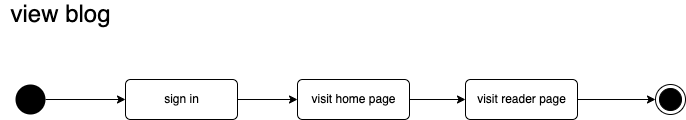

The diagram above was exported from draw.io. Its source (the exported page's mxGraphModel, read from the mxfile embedded in the PNG):
<mxGraphModel dx="1186" dy="683" grid="1" gridSize="10" guides="1" tooltips="1" connect="1" arrows="1" fold="1" page="1" pageScale="1" pageWidth="827" pageHeight="1169" math="0" shadow="0">
  <root>
    <mxCell id="0" />
    <mxCell id="1" parent="0" />
    <mxCell id="Wlo0kTgibTkUkE_SqMx7-7" style="edgeStyle=orthogonalEdgeStyle;rounded=0;orthogonalLoop=1;jettySize=auto;html=1;entryX=0;entryY=0.5;entryDx=0;entryDy=0;" parent="1" target="eJU6OAudXX6tlN-MqnCh-2" edge="1">
      <mxGeometry relative="1" as="geometry">
        <mxPoint x="240" y="345" as="sourcePoint" />
        <mxPoint x="317" y="345" as="targetPoint" />
      </mxGeometry>
    </mxCell>
    <mxCell id="MO17WwipZaVG_G69ae4t-4" style="edgeStyle=orthogonalEdgeStyle;rounded=0;orthogonalLoop=1;jettySize=auto;html=1;entryX=0;entryY=0.5;entryDx=0;entryDy=0;" parent="1" source="Wlo0kTgibTkUkE_SqMx7-1" target="MO17WwipZaVG_G69ae4t-3" edge="1">
      <mxGeometry relative="1" as="geometry" />
    </mxCell>
    <mxCell id="Wlo0kTgibTkUkE_SqMx7-1" value="" style="ellipse;fillColor=#000000;strokeColor=none;" parent="1" vertex="1">
      <mxGeometry x="20" y="330" width="30" height="30" as="geometry" />
    </mxCell>
    <mxCell id="Wlo0kTgibTkUkE_SqMx7-5" value="" style="ellipse;html=1;shape=endState;fillColor=#000000;strokeColor=#000000;" parent="1" vertex="1">
      <mxGeometry x="660" y="330" width="30" height="30" as="geometry" />
    </mxCell>
    <mxCell id="Wlo0kTgibTkUkE_SqMx7-12" value="&lt;font style=&quot;font-size: 24px;&quot;&gt;view blog&lt;/font&gt;" style="text;html=1;align=center;verticalAlign=middle;resizable=0;points=[];autosize=1;strokeColor=none;fillColor=none;" parent="1" vertex="1">
      <mxGeometry x="5" y="250" width="120" height="20" as="geometry" />
    </mxCell>
    <mxCell id="MO17WwipZaVG_G69ae4t-3" value="sign in" style="html=1;align=center;verticalAlign=middle;rounded=1;absoluteArcSize=1;arcSize=10;dashed=0;" parent="1" vertex="1">
      <mxGeometry x="130" y="325" width="112" height="40" as="geometry" />
    </mxCell>
    <mxCell id="eJU6OAudXX6tlN-MqnCh-4" style="edgeStyle=orthogonalEdgeStyle;rounded=0;orthogonalLoop=1;jettySize=auto;html=1;entryX=0;entryY=0.5;entryDx=0;entryDy=0;" parent="1" source="eJU6OAudXX6tlN-MqnCh-2" target="eJU6OAudXX6tlN-MqnCh-3" edge="1">
      <mxGeometry relative="1" as="geometry" />
    </mxCell>
    <mxCell id="eJU6OAudXX6tlN-MqnCh-2" value="visit home page" style="html=1;align=center;verticalAlign=middle;rounded=1;absoluteArcSize=1;arcSize=10;dashed=0;" parent="1" vertex="1">
      <mxGeometry x="302" y="325" width="112" height="40" as="geometry" />
    </mxCell>
    <mxCell id="R0aW-2QWNSJH5-2BQjr9-1" style="edgeStyle=orthogonalEdgeStyle;rounded=0;orthogonalLoop=1;jettySize=auto;html=1;" edge="1" parent="1" source="eJU6OAudXX6tlN-MqnCh-3" target="Wlo0kTgibTkUkE_SqMx7-5">
      <mxGeometry relative="1" as="geometry" />
    </mxCell>
    <mxCell id="eJU6OAudXX6tlN-MqnCh-3" value="visit reader page" style="html=1;align=center;verticalAlign=middle;rounded=1;absoluteArcSize=1;arcSize=10;dashed=0;" parent="1" vertex="1">
      <mxGeometry x="470" y="325" width="112" height="40" as="geometry" />
    </mxCell>
  </root>
</mxGraphModel>